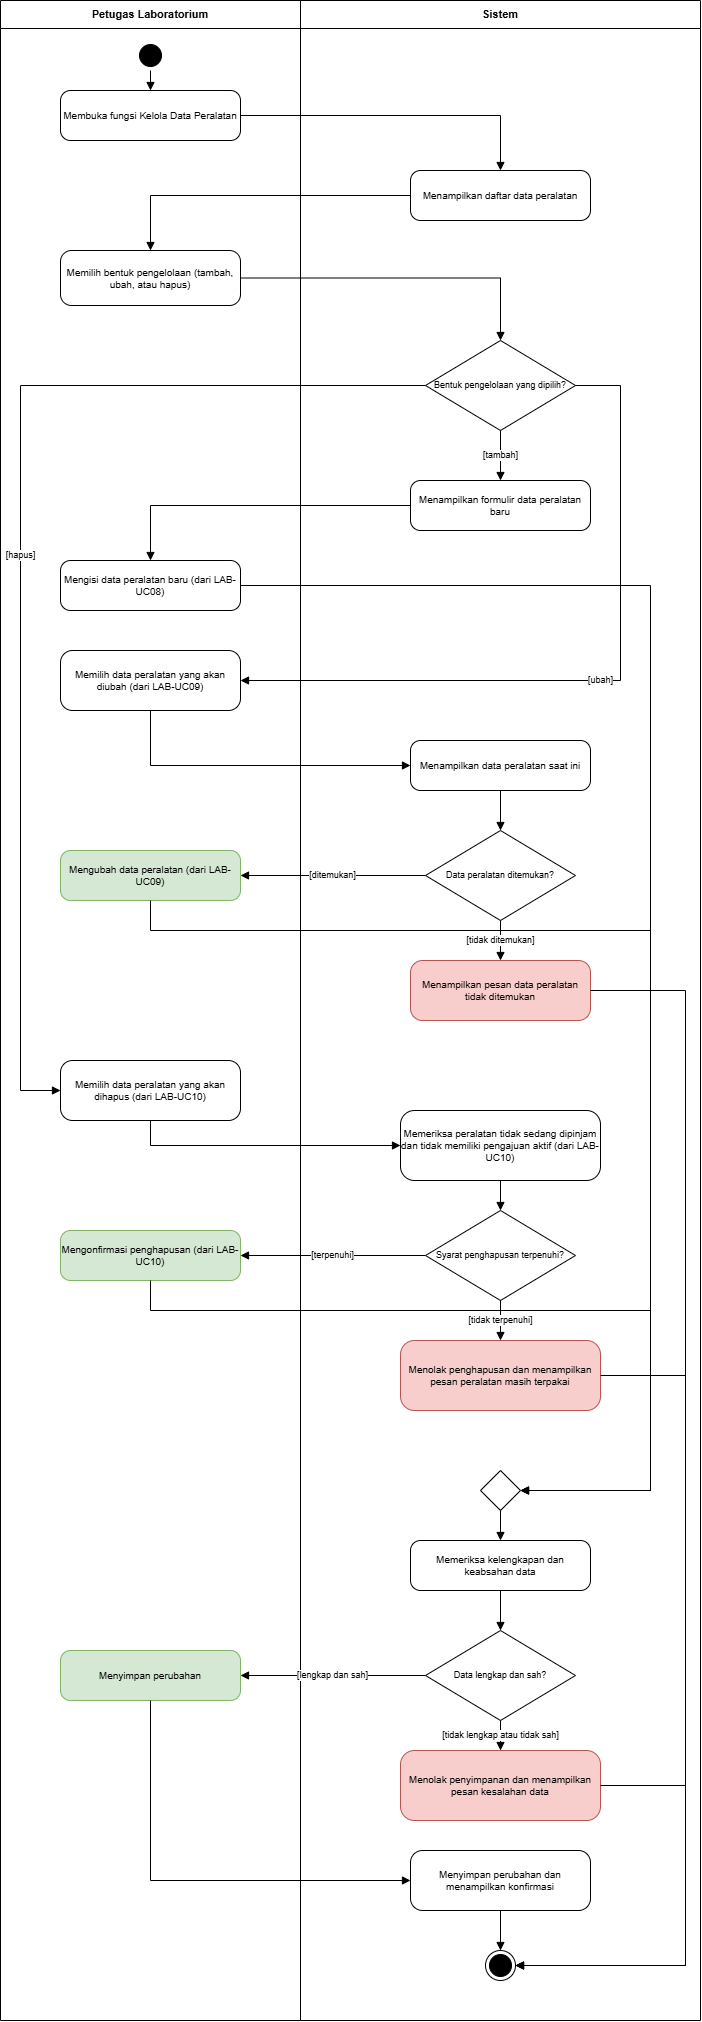

The diagram above was exported from draw.io. Its source (the exported page's mxGraphModel, read from the mxfile embedded in the PNG):
<mxGraphModel dx="2152" dy="2045" grid="1" gridSize="10" guides="1" tooltips="1" connect="1" arrows="1" fold="1" page="1" pageScale="1" pageWidth="827" pageHeight="2120" math="0" shadow="0">
  <root>
    <mxCell id="0" />
    <mxCell id="1" parent="0" />
    <mxCell id="lane0" parent="1" style="swimlane;html=1;startSize=28;fontStyle=1;fontSize=11;fillColor=none;container=1;collapsible=0;whiteSpace=wrap;" value="Petugas Laboratorium" vertex="1">
      <mxGeometry height="2020" width="300" as="geometry" />
    </mxCell>
    <mxCell id="init" parent="lane0" style="ellipse;html=1;shape=startState;fillColor=#000000;strokeColor=#000000;" value="" vertex="1">
      <mxGeometry height="30" width="30" x="135" y="40" as="geometry" />
    </mxCell>
    <mxCell id="A1" parent="lane0" style="rounded=1;whiteSpace=wrap;html=1;fontSize=10;arcSize=20;fillColor=#ffffff;strokeColor=#000000;" value="Membuka fungsi Kelola Data Peralatan" vertex="1">
      <mxGeometry height="50" width="180" x="60" y="90" as="geometry" />
    </mxCell>
    <mxCell id="A3" parent="lane0" style="rounded=1;whiteSpace=wrap;html=1;fontSize=10;arcSize=20;fillColor=#ffffff;strokeColor=#000000;" value="Memilih bentuk pengelolaan (tambah, ubah, atau hapus)" vertex="1">
      <mxGeometry height="55" width="180" x="60" y="250" as="geometry" />
    </mxCell>
    <mxCell id="P1" parent="lane0" style="rounded=1;whiteSpace=wrap;html=1;fontSize=10;arcSize=20;fillColor=#ffffff;strokeColor=#000000;" value="Mengisi data peralatan baru (dari LAB-UC08)" vertex="1">
      <mxGeometry height="50" width="180" x="60" y="560" as="geometry" />
    </mxCell>
    <mxCell id="P2" parent="lane0" style="rounded=1;whiteSpace=wrap;html=1;fontSize=10;arcSize=20;fillColor=#ffffff;strokeColor=#000000;" value="Memilih data peralatan yang akan diubah (dari LAB-UC09)" vertex="1">
      <mxGeometry height="60" width="180" x="60" y="650" as="geometry" />
    </mxCell>
    <mxCell id="P3" parent="lane0" style="rounded=1;whiteSpace=wrap;html=1;fontSize=10;arcSize=20;fillColor=#d5e8d4;strokeColor=#82b366;" value="Mengubah data peralatan (dari LAB-UC09)" vertex="1">
      <mxGeometry height="50" width="180" x="60" y="850" as="geometry" />
    </mxCell>
    <mxCell id="P4" parent="lane0" style="rounded=1;whiteSpace=wrap;html=1;fontSize=10;arcSize=20;fillColor=#ffffff;strokeColor=#000000;" value="Memilih data peralatan yang akan dihapus (dari LAB-UC10)" vertex="1">
      <mxGeometry height="60" width="180" x="60" y="1060" as="geometry" />
    </mxCell>
    <mxCell id="P5" parent="lane0" style="rounded=1;whiteSpace=wrap;html=1;fontSize=10;arcSize=20;fillColor=#d5e8d4;strokeColor=#82b366;" value="Mengonfirmasi penghapusan (dari LAB-UC10)" vertex="1">
      <mxGeometry height="50" width="180" x="60" y="1230" as="geometry" />
    </mxCell>
    <mxCell id="P6" parent="lane0" style="rounded=1;whiteSpace=wrap;html=1;fontSize=10;arcSize=20;fillColor=#d5e8d4;strokeColor=#82b366;" value="Menyimpan perubahan" vertex="1">
      <mxGeometry height="50" width="180" x="60" y="1650" as="geometry" />
    </mxCell>
    <mxCell id="lane1" parent="1" style="swimlane;html=1;startSize=28;fontStyle=1;fontSize=11;fillColor=none;container=1;collapsible=0;whiteSpace=wrap;" value="Sistem" vertex="1">
      <mxGeometry height="2020" width="400" x="300" as="geometry" />
    </mxCell>
    <mxCell id="A2" parent="lane1" style="rounded=1;whiteSpace=wrap;html=1;fontSize=10;arcSize=20;fillColor=#ffffff;strokeColor=#000000;" value="Menampilkan daftar data peralatan" vertex="1">
      <mxGeometry height="50" width="180" x="110" y="170" as="geometry" />
    </mxCell>
    <mxCell id="D1" parent="lane1" style="rhombus;whiteSpace=wrap;html=1;fontSize=9;fillColor=#ffffff;strokeColor=#000000;" value="Bentuk pengelolaan yang dipilih?" vertex="1">
      <mxGeometry height="90" width="150" x="125" y="340" as="geometry" />
    </mxCell>
    <mxCell id="S1" parent="lane1" style="rounded=1;whiteSpace=wrap;html=1;fontSize=10;arcSize=20;fillColor=#ffffff;strokeColor=#000000;" value="Menampilkan formulir data peralatan baru" vertex="1">
      <mxGeometry height="50" width="180" x="110" y="480" as="geometry" />
    </mxCell>
    <mxCell id="S2" parent="lane1" style="rounded=1;whiteSpace=wrap;html=1;fontSize=10;arcSize=20;fillColor=#ffffff;strokeColor=#000000;" value="Menampilkan data peralatan saat ini" vertex="1">
      <mxGeometry height="50" width="180" x="110" y="740" as="geometry" />
    </mxCell>
    <mxCell id="D2" parent="lane1" style="rhombus;whiteSpace=wrap;html=1;fontSize=9;fillColor=#ffffff;strokeColor=#000000;" value="Data peralatan ditemukan?" vertex="1">
      <mxGeometry height="90" width="150" x="125" y="830" as="geometry" />
    </mxCell>
    <mxCell id="S3" parent="lane1" style="rounded=1;whiteSpace=wrap;html=1;fontSize=10;arcSize=20;fillColor=#f8cecc;strokeColor=#b85450;" value="Menampilkan pesan data peralatan tidak ditemukan" vertex="1">
      <mxGeometry height="60" width="180" x="110" y="960" as="geometry" />
    </mxCell>
    <mxCell id="S4" parent="lane1" style="rounded=1;whiteSpace=wrap;html=1;fontSize=10;arcSize=20;fillColor=#ffffff;strokeColor=#000000;" value="Memeriksa peralatan tidak sedang dipinjam dan tidak memiliki pengajuan aktif (dari LAB-UC10)" vertex="1">
      <mxGeometry height="70" width="200" x="100" y="1110" as="geometry" />
    </mxCell>
    <mxCell id="D3" parent="lane1" style="rhombus;whiteSpace=wrap;html=1;fontSize=9;fillColor=#ffffff;strokeColor=#000000;" value="Syarat penghapusan terpenuhi?" vertex="1">
      <mxGeometry height="90" width="150" x="125" y="1210" as="geometry" />
    </mxCell>
    <mxCell id="S5" parent="lane1" style="rounded=1;whiteSpace=wrap;html=1;fontSize=10;arcSize=20;fillColor=#f8cecc;strokeColor=#b85450;" value="Menolak penghapusan dan menampilkan pesan peralatan masih terpakai" vertex="1">
      <mxGeometry height="70" width="200" x="100" y="1340" as="geometry" />
    </mxCell>
    <mxCell id="M1" parent="lane1" style="rhombus;html=1;fillColor=#ffffff;strokeColor=#000000;" value="" vertex="1">
      <mxGeometry height="40" width="40" x="180" y="1470" as="geometry" />
    </mxCell>
    <mxCell id="S6" parent="lane1" style="rounded=1;whiteSpace=wrap;html=1;fontSize=10;arcSize=20;fillColor=#ffffff;strokeColor=#000000;" value="Memeriksa kelengkapan dan keabsahan data" vertex="1">
      <mxGeometry height="50" width="180" x="110" y="1540" as="geometry" />
    </mxCell>
    <mxCell id="D4" parent="lane1" style="rhombus;whiteSpace=wrap;html=1;fontSize=9;fillColor=#ffffff;strokeColor=#000000;" value="Data lengkap dan sah?" vertex="1">
      <mxGeometry height="90" width="150" x="125" y="1630" as="geometry" />
    </mxCell>
    <mxCell id="S7" parent="lane1" style="rounded=1;whiteSpace=wrap;html=1;fontSize=10;arcSize=20;fillColor=#f8cecc;strokeColor=#b85450;" value="Menolak penyimpanan dan menampilkan pesan kesalahan data" vertex="1">
      <mxGeometry height="70" width="200" x="100" y="1750" as="geometry" />
    </mxCell>
    <mxCell id="S8" parent="lane1" style="rounded=1;whiteSpace=wrap;html=1;fontSize=10;arcSize=20;fillColor=#ffffff;strokeColor=#000000;" value="Menyimpan perubahan dan menampilkan konfirmasi" vertex="1">
      <mxGeometry height="60" width="180" x="110" y="1850" as="geometry" />
    </mxCell>
    <mxCell id="Fin" parent="lane1" style="ellipse;html=1;shape=endState;fillColor=#000000;strokeColor=#000000;" value="" vertex="1">
      <mxGeometry height="30" width="30" x="185" y="1950" as="geometry" />
    </mxCell>
    <mxCell id="e1" edge="1" parent="1" source="init" style="edgeStyle=orthogonalEdgeStyle;rounded=0;orthogonalLoop=1;html=1;endArrow=block;endFill=1;fontSize=9;labelBackgroundColor=#ffffff;exitX=0.5;exitY=1;exitDx=0;exitDy=0;entryX=0.5;entryY=0;entryDx=0;entryDy=0;" target="A1" value="">
      <mxGeometry relative="1" as="geometry" />
    </mxCell>
    <mxCell id="e2" edge="1" parent="1" source="A1" style="edgeStyle=orthogonalEdgeStyle;rounded=0;orthogonalLoop=1;html=1;endArrow=block;endFill=1;fontSize=9;labelBackgroundColor=#ffffff;exitX=1;exitY=0.5;exitDx=0;exitDy=0;entryX=0.5;entryY=0;entryDx=0;entryDy=0;" target="A2" value="">
      <mxGeometry relative="1" as="geometry" />
    </mxCell>
    <mxCell id="e3" edge="1" parent="1" source="A2" style="edgeStyle=orthogonalEdgeStyle;rounded=0;orthogonalLoop=1;html=1;endArrow=block;endFill=1;fontSize=9;labelBackgroundColor=#ffffff;exitX=0;exitY=0.5;exitDx=0;exitDy=0;entryX=0.5;entryY=0;entryDx=0;entryDy=0;" target="A3" value="">
      <mxGeometry relative="1" as="geometry" />
    </mxCell>
    <mxCell id="e4" edge="1" parent="1" source="A3" style="edgeStyle=orthogonalEdgeStyle;rounded=0;orthogonalLoop=1;html=1;endArrow=block;endFill=1;fontSize=9;labelBackgroundColor=#ffffff;exitX=1;exitY=0.5;exitDx=0;exitDy=0;entryX=0.5;entryY=0;entryDx=0;entryDy=0;" target="D1" value="">
      <mxGeometry relative="1" as="geometry" />
    </mxCell>
    <mxCell id="e5" edge="1" parent="1" source="D1" style="edgeStyle=orthogonalEdgeStyle;rounded=0;orthogonalLoop=1;html=1;endArrow=block;endFill=1;fontSize=9;labelBackgroundColor=#ffffff;exitX=0.5;exitY=1;exitDx=0;exitDy=0;entryX=0.5;entryY=0;entryDx=0;entryDy=0;" target="S1" value="[tambah]">
      <mxGeometry relative="1" as="geometry" />
    </mxCell>
    <mxCell id="e6" edge="1" parent="1" source="D1" style="edgeStyle=orthogonalEdgeStyle;rounded=0;orthogonalLoop=1;html=1;endArrow=block;endFill=1;fontSize=9;labelBackgroundColor=#ffffff;exitX=1;exitY=0.5;exitDx=0;exitDy=0;entryX=1;entryY=0.5;entryDx=0;entryDy=0;" target="P2" value="[ubah]">
      <mxGeometry relative="1" as="geometry">
        <Array as="points">
          <mxPoint x="620" y="385" />
          <mxPoint x="620" y="680" />
        </Array>
      </mxGeometry>
    </mxCell>
    <mxCell id="e7" edge="1" parent="1" source="D1" style="edgeStyle=orthogonalEdgeStyle;rounded=0;orthogonalLoop=1;html=1;endArrow=block;endFill=1;fontSize=9;labelBackgroundColor=#ffffff;exitX=0;exitY=0.5;exitDx=0;exitDy=0;entryX=0;entryY=0.5;entryDx=0;entryDy=0;" target="P4" value="[hapus]">
      <mxGeometry relative="1" as="geometry">
        <Array as="points">
          <mxPoint x="20" y="385" />
          <mxPoint x="20" y="1090" />
        </Array>
      </mxGeometry>
    </mxCell>
    <mxCell id="e8" edge="1" parent="1" source="S1" style="edgeStyle=orthogonalEdgeStyle;rounded=0;orthogonalLoop=1;html=1;endArrow=block;endFill=1;fontSize=9;labelBackgroundColor=#ffffff;exitX=0;exitY=0.5;exitDx=0;exitDy=0;entryX=0.5;entryY=0;entryDx=0;entryDy=0;" target="P1" value="">
      <mxGeometry relative="1" as="geometry" />
    </mxCell>
    <mxCell id="e9" edge="1" parent="1" source="P1" style="edgeStyle=orthogonalEdgeStyle;rounded=0;orthogonalLoop=1;html=1;endArrow=block;endFill=1;fontSize=9;labelBackgroundColor=#ffffff;exitX=1;exitY=0.5;exitDx=0;exitDy=0;entryX=1;entryY=0.5;entryDx=0;entryDy=0;" target="M1" value="">
      <mxGeometry relative="1" as="geometry">
        <Array as="points">
          <mxPoint x="650" y="585" />
          <mxPoint x="650" y="1490" />
        </Array>
      </mxGeometry>
    </mxCell>
    <mxCell id="e10" edge="1" parent="1" source="P2" style="edgeStyle=orthogonalEdgeStyle;rounded=0;orthogonalLoop=1;html=1;endArrow=block;endFill=1;fontSize=9;labelBackgroundColor=#ffffff;exitX=0.5;exitY=1;exitDx=0;exitDy=0;entryX=0;entryY=0.5;entryDx=0;entryDy=0;" target="S2" value="">
      <mxGeometry relative="1" as="geometry" />
    </mxCell>
    <mxCell id="e11" edge="1" parent="1" source="S2" style="edgeStyle=orthogonalEdgeStyle;rounded=0;orthogonalLoop=1;html=1;endArrow=block;endFill=1;fontSize=9;labelBackgroundColor=#ffffff;exitX=0.5;exitY=1;exitDx=0;exitDy=0;entryX=0.5;entryY=0;entryDx=0;entryDy=0;" target="D2" value="">
      <mxGeometry relative="1" as="geometry" />
    </mxCell>
    <mxCell id="e12" edge="1" parent="1" source="D2" style="edgeStyle=orthogonalEdgeStyle;rounded=0;orthogonalLoop=1;html=1;endArrow=block;endFill=1;fontSize=9;labelBackgroundColor=#ffffff;exitX=0;exitY=0.5;exitDx=0;exitDy=0;entryX=1;entryY=0.5;entryDx=0;entryDy=0;" target="P3" value="[ditemukan]">
      <mxGeometry relative="1" as="geometry" />
    </mxCell>
    <mxCell id="e13" edge="1" parent="1" source="D2" style="edgeStyle=orthogonalEdgeStyle;rounded=0;orthogonalLoop=1;html=1;endArrow=block;endFill=1;fontSize=9;labelBackgroundColor=#ffffff;exitX=0.5;exitY=1;exitDx=0;exitDy=0;entryX=0.5;entryY=0;entryDx=0;entryDy=0;" target="S3" value="[tidak ditemukan]">
      <mxGeometry relative="1" as="geometry" />
    </mxCell>
    <mxCell id="e14" edge="1" parent="1" source="P3" style="edgeStyle=orthogonalEdgeStyle;rounded=0;orthogonalLoop=1;html=1;endArrow=block;endFill=1;fontSize=9;labelBackgroundColor=#ffffff;exitX=0.5;exitY=1;exitDx=0;exitDy=0;entryX=1;entryY=0.5;entryDx=0;entryDy=0;" target="M1" value="">
      <mxGeometry relative="1" as="geometry">
        <Array as="points">
          <mxPoint x="150" y="930" />
          <mxPoint x="650" y="930" />
          <mxPoint x="650" y="1490" />
        </Array>
      </mxGeometry>
    </mxCell>
    <mxCell id="e15" edge="1" parent="1" source="S3" style="edgeStyle=orthogonalEdgeStyle;rounded=0;orthogonalLoop=1;html=1;endArrow=block;endFill=1;fontSize=9;labelBackgroundColor=#ffffff;exitX=1;exitY=0.5;exitDx=0;exitDy=0;entryX=1;entryY=0.5;entryDx=0;entryDy=0;" target="Fin" value="">
      <mxGeometry relative="1" as="geometry">
        <Array as="points">
          <mxPoint x="685" y="990" />
          <mxPoint x="685" y="1965" />
        </Array>
      </mxGeometry>
    </mxCell>
    <mxCell id="e16" edge="1" parent="1" source="P4" style="edgeStyle=orthogonalEdgeStyle;rounded=0;orthogonalLoop=1;html=1;endArrow=block;endFill=1;fontSize=9;labelBackgroundColor=#ffffff;exitX=0.5;exitY=1;exitDx=0;exitDy=0;entryX=0;entryY=0.5;entryDx=0;entryDy=0;" target="S4" value="">
      <mxGeometry relative="1" as="geometry" />
    </mxCell>
    <mxCell id="e17" edge="1" parent="1" source="S4" style="edgeStyle=orthogonalEdgeStyle;rounded=0;orthogonalLoop=1;html=1;endArrow=block;endFill=1;fontSize=9;labelBackgroundColor=#ffffff;exitX=0.5;exitY=1;exitDx=0;exitDy=0;entryX=0.5;entryY=0;entryDx=0;entryDy=0;" target="D3" value="">
      <mxGeometry relative="1" as="geometry" />
    </mxCell>
    <mxCell id="e18" edge="1" parent="1" source="D3" style="edgeStyle=orthogonalEdgeStyle;rounded=0;orthogonalLoop=1;html=1;endArrow=block;endFill=1;fontSize=9;labelBackgroundColor=#ffffff;exitX=0;exitY=0.5;exitDx=0;exitDy=0;entryX=1;entryY=0.5;entryDx=0;entryDy=0;" target="P5" value="[terpenuhi]">
      <mxGeometry relative="1" as="geometry" />
    </mxCell>
    <mxCell id="e19" edge="1" parent="1" source="D3" style="edgeStyle=orthogonalEdgeStyle;rounded=0;orthogonalLoop=1;html=1;endArrow=block;endFill=1;fontSize=9;labelBackgroundColor=#ffffff;exitX=0.5;exitY=1;exitDx=0;exitDy=0;entryX=0.5;entryY=0;entryDx=0;entryDy=0;" target="S5" value="[tidak terpenuhi]">
      <mxGeometry relative="1" as="geometry" />
    </mxCell>
    <mxCell id="e20" edge="1" parent="1" source="P5" style="edgeStyle=orthogonalEdgeStyle;rounded=0;orthogonalLoop=1;html=1;endArrow=block;endFill=1;fontSize=9;labelBackgroundColor=#ffffff;exitX=0.5;exitY=1;exitDx=0;exitDy=0;entryX=1;entryY=0.5;entryDx=0;entryDy=0;" target="M1" value="">
      <mxGeometry relative="1" as="geometry">
        <Array as="points">
          <mxPoint x="150" y="1310" />
          <mxPoint x="650" y="1310" />
          <mxPoint x="650" y="1490" />
        </Array>
      </mxGeometry>
    </mxCell>
    <mxCell id="e21" edge="1" parent="1" source="S5" style="edgeStyle=orthogonalEdgeStyle;rounded=0;orthogonalLoop=1;html=1;endArrow=block;endFill=1;fontSize=9;labelBackgroundColor=#ffffff;exitX=1;exitY=0.5;exitDx=0;exitDy=0;entryX=1;entryY=0.5;entryDx=0;entryDy=0;" target="Fin" value="">
      <mxGeometry relative="1" as="geometry">
        <Array as="points">
          <mxPoint x="685" y="1375" />
          <mxPoint x="685" y="1965" />
        </Array>
      </mxGeometry>
    </mxCell>
    <mxCell id="e22" edge="1" parent="1" source="M1" style="edgeStyle=orthogonalEdgeStyle;rounded=0;orthogonalLoop=1;html=1;endArrow=block;endFill=1;fontSize=9;labelBackgroundColor=#ffffff;exitX=0.5;exitY=1;exitDx=0;exitDy=0;entryX=0.5;entryY=0;entryDx=0;entryDy=0;" target="S6" value="">
      <mxGeometry relative="1" as="geometry" />
    </mxCell>
    <mxCell id="e23" edge="1" parent="1" source="S6" style="edgeStyle=orthogonalEdgeStyle;rounded=0;orthogonalLoop=1;html=1;endArrow=block;endFill=1;fontSize=9;labelBackgroundColor=#ffffff;exitX=0.5;exitY=1;exitDx=0;exitDy=0;entryX=0.5;entryY=0;entryDx=0;entryDy=0;" target="D4" value="">
      <mxGeometry relative="1" as="geometry" />
    </mxCell>
    <mxCell id="e24" edge="1" parent="1" source="D4" style="edgeStyle=orthogonalEdgeStyle;rounded=0;orthogonalLoop=1;html=1;endArrow=block;endFill=1;fontSize=9;labelBackgroundColor=#ffffff;exitX=0;exitY=0.5;exitDx=0;exitDy=0;entryX=1;entryY=0.5;entryDx=0;entryDy=0;" target="P6" value="[lengkap dan sah]">
      <mxGeometry relative="1" as="geometry" />
    </mxCell>
    <mxCell id="e25" edge="1" parent="1" source="D4" style="edgeStyle=orthogonalEdgeStyle;rounded=0;orthogonalLoop=1;html=1;endArrow=block;endFill=1;fontSize=9;labelBackgroundColor=#ffffff;exitX=0.5;exitY=1;exitDx=0;exitDy=0;entryX=0.5;entryY=0;entryDx=0;entryDy=0;" target="S7" value="[tidak lengkap atau tidak sah]">
      <mxGeometry relative="1" as="geometry" />
    </mxCell>
    <mxCell id="e26" edge="1" parent="1" source="P6" style="edgeStyle=orthogonalEdgeStyle;rounded=0;orthogonalLoop=1;html=1;endArrow=block;endFill=1;fontSize=9;labelBackgroundColor=#ffffff;exitX=0.5;exitY=1;exitDx=0;exitDy=0;entryX=0;entryY=0.5;entryDx=0;entryDy=0;" target="S8" value="">
      <mxGeometry relative="1" as="geometry" />
    </mxCell>
    <mxCell id="e27" edge="1" parent="1" source="S7" style="edgeStyle=orthogonalEdgeStyle;rounded=0;orthogonalLoop=1;html=1;endArrow=block;endFill=1;fontSize=9;labelBackgroundColor=#ffffff;exitX=1;exitY=0.5;exitDx=0;exitDy=0;entryX=1;entryY=0.5;entryDx=0;entryDy=0;" target="Fin" value="">
      <mxGeometry relative="1" as="geometry">
        <Array as="points">
          <mxPoint x="685" y="1785" />
          <mxPoint x="685" y="1965" />
        </Array>
      </mxGeometry>
    </mxCell>
    <mxCell id="e28" edge="1" parent="1" source="S8" style="edgeStyle=orthogonalEdgeStyle;rounded=0;orthogonalLoop=1;html=1;endArrow=block;endFill=1;fontSize=9;labelBackgroundColor=#ffffff;exitX=0.5;exitY=1;exitDx=0;exitDy=0;entryX=0.5;entryY=0;entryDx=0;entryDy=0;" target="Fin" value="">
      <mxGeometry relative="1" as="geometry" />
    </mxCell>
  </root>
</mxGraphModel>